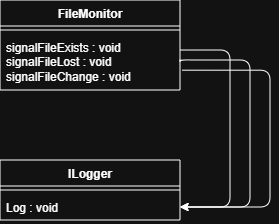

The diagram above was exported from draw.io. Its source (the exported page's mxGraphModel, read from the mxfile embedded in the PNG):
<mxGraphModel dx="679" dy="345" grid="1" gridSize="10" guides="1" tooltips="1" connect="1" arrows="1" fold="1" page="1" pageScale="1" pageWidth="827" pageHeight="1169" math="0" shadow="0">
  <root>
    <mxCell id="0" />
    <mxCell id="1" parent="0" />
    <mxCell id="U6NXGNny5Ib_3XidCYOO-1" parent="1" style="swimlane;fontStyle=1;align=center;verticalAlign=top;childLayout=stackLayout;horizontal=1;startSize=26;horizontalStack=0;resizeParent=1;resizeParentMax=0;resizeLast=0;collapsible=1;marginBottom=0;whiteSpace=wrap;html=1;" value="FileMonitor" vertex="1">
      <mxGeometry height="90" width="180" x="210" y="360" as="geometry" />
    </mxCell>
    <mxCell id="U6NXGNny5Ib_3XidCYOO-2" parent="U6NXGNny5Ib_3XidCYOO-1" style="line;strokeWidth=1;fillColor=none;align=left;verticalAlign=middle;spacingTop=-1;spacingLeft=3;spacingRight=3;rotatable=0;labelPosition=right;points=[];portConstraint=eastwest;strokeColor=inherit;" value="" vertex="1">
      <mxGeometry height="8" width="180" y="26" as="geometry" />
    </mxCell>
    <mxCell id="U6NXGNny5Ib_3XidCYOO-3" parent="U6NXGNny5Ib_3XidCYOO-1" style="text;strokeColor=none;fillColor=none;align=left;verticalAlign=top;spacingLeft=4;spacingRight=4;overflow=hidden;rotatable=0;points=[[0,0.5],[1,0.5]];portConstraint=eastwest;whiteSpace=wrap;html=1;" value="&lt;div&gt;signalFileExists : void&lt;/div&gt;&lt;div&gt;signalFileLost : void&lt;/div&gt;&lt;div&gt;signalFileChange : void&lt;/div&gt;" vertex="1">
      <mxGeometry height="56" width="180" y="34" as="geometry" />
    </mxCell>
    <mxCell id="U6NXGNny5Ib_3XidCYOO-7" parent="1" style="swimlane;fontStyle=1;align=center;verticalAlign=top;childLayout=stackLayout;horizontal=1;startSize=26;horizontalStack=0;resizeParent=1;resizeParentMax=0;resizeLast=0;collapsible=1;marginBottom=0;whiteSpace=wrap;html=1;" value="ILogger" vertex="1">
      <mxGeometry height="60" width="180" x="210" y="520" as="geometry" />
    </mxCell>
    <mxCell id="U6NXGNny5Ib_3XidCYOO-8" parent="U6NXGNny5Ib_3XidCYOO-7" style="line;strokeWidth=1;fillColor=none;align=left;verticalAlign=middle;spacingTop=-1;spacingLeft=3;spacingRight=3;rotatable=0;labelPosition=right;points=[];portConstraint=eastwest;strokeColor=inherit;" value="" vertex="1">
      <mxGeometry height="8" width="180" y="26" as="geometry" />
    </mxCell>
    <mxCell id="U6NXGNny5Ib_3XidCYOO-9" parent="U6NXGNny5Ib_3XidCYOO-7" style="text;strokeColor=none;fillColor=none;align=left;verticalAlign=top;spacingLeft=4;spacingRight=4;overflow=hidden;rotatable=0;points=[[0,0.5],[1,0.5]];portConstraint=eastwest;whiteSpace=wrap;html=1;" value="&lt;div&gt;Log : void&lt;/div&gt;" vertex="1">
      <mxGeometry height="26" width="180" y="34" as="geometry" />
    </mxCell>
    <mxCell id="U6NXGNny5Ib_3XidCYOO-10" edge="1" parent="1" source="U6NXGNny5Ib_3XidCYOO-3" style="edgeStyle=orthogonalEdgeStyle;rounded=1;orthogonalLoop=1;jettySize=auto;html=1;entryX=1;entryY=0.5;entryDx=0;entryDy=0;curved=0;exitX=1;exitY=0.286;exitDx=0;exitDy=0;exitPerimeter=0;" target="U6NXGNny5Ib_3XidCYOO-9">
      <mxGeometry relative="1" as="geometry">
        <Array as="points">
          <mxPoint x="440" y="410" />
          <mxPoint x="440" y="567" />
        </Array>
        <mxPoint x="400" y="420" as="sourcePoint" />
      </mxGeometry>
    </mxCell>
    <mxCell id="U6NXGNny5Ib_3XidCYOO-11" edge="1" parent="1" source="U6NXGNny5Ib_3XidCYOO-3" style="edgeStyle=orthogonalEdgeStyle;rounded=1;orthogonalLoop=1;jettySize=auto;html=1;exitX=1.012;exitY=0.646;exitDx=0;exitDy=0;entryX=1;entryY=0.5;entryDx=0;entryDy=0;curved=0;exitPerimeter=0;" target="U6NXGNny5Ib_3XidCYOO-9">
      <mxGeometry relative="1" as="geometry">
        <Array as="points">
          <mxPoint x="480" y="430" />
          <mxPoint x="480" y="567" />
        </Array>
        <mxPoint x="460" y="480" as="sourcePoint" />
        <mxPoint x="460" y="625" as="targetPoint" />
      </mxGeometry>
    </mxCell>
    <mxCell id="U6NXGNny5Ib_3XidCYOO-12" edge="1" parent="1" source="U6NXGNny5Ib_3XidCYOO-3" style="edgeStyle=orthogonalEdgeStyle;rounded=1;orthogonalLoop=1;jettySize=auto;html=1;exitX=1;exitY=0.5;exitDx=0;exitDy=0;entryX=1;entryY=0.5;entryDx=0;entryDy=0;curved=0;" target="U6NXGNny5Ib_3XidCYOO-9">
      <mxGeometry relative="1" as="geometry">
        <Array as="points">
          <mxPoint x="390" y="420" />
          <mxPoint x="460" y="420" />
          <mxPoint x="460" y="567" />
        </Array>
        <mxPoint x="490" y="460" as="sourcePoint" />
        <mxPoint x="490" y="605" as="targetPoint" />
      </mxGeometry>
    </mxCell>
  </root>
</mxGraphModel>